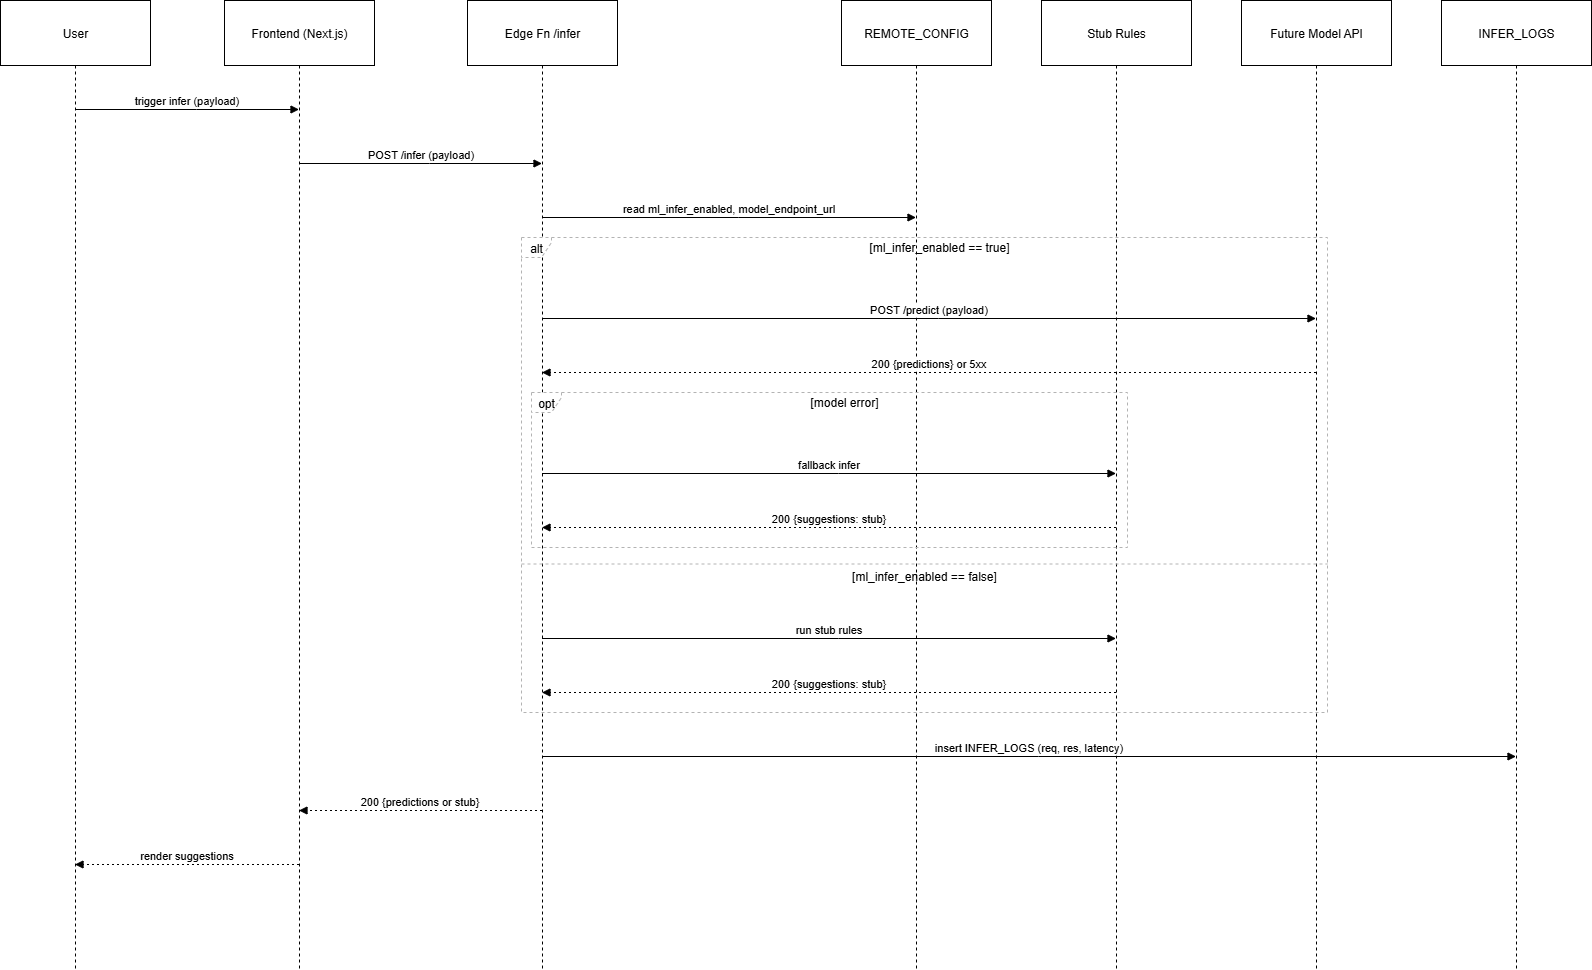

The diagram above was exported from draw.io. Its source (the exported page's mxGraphModel, read from the mxfile embedded in the PNG):
<mxGraphModel dx="1034" dy="666" grid="1" gridSize="10" guides="1" tooltips="1" connect="1" arrows="1" fold="1" page="1" pageScale="1" pageWidth="850" pageHeight="1100" math="0" shadow="0">
  <root>
    <mxCell id="0" />
    <mxCell id="1" parent="0" />
    <mxCell id="eEr0IlaFF7W4CTg-DjBt-1" value="User" style="shape=umlLifeline;perimeter=lifelinePerimeter;whiteSpace=wrap;container=1;dropTarget=0;collapsible=0;recursiveResize=0;outlineConnect=0;portConstraint=eastwest;newEdgeStyle={&quot;edgeStyle&quot;:&quot;elbowEdgeStyle&quot;,&quot;elbow&quot;:&quot;vertical&quot;,&quot;curved&quot;:0,&quot;rounded&quot;:0};size=65;" vertex="1" parent="1">
      <mxGeometry x="20" y="20" width="150" height="969" as="geometry" />
    </mxCell>
    <mxCell id="eEr0IlaFF7W4CTg-DjBt-2" value="Frontend (Next.js)" style="shape=umlLifeline;perimeter=lifelinePerimeter;whiteSpace=wrap;container=1;dropTarget=0;collapsible=0;recursiveResize=0;outlineConnect=0;portConstraint=eastwest;newEdgeStyle={&quot;edgeStyle&quot;:&quot;elbowEdgeStyle&quot;,&quot;elbow&quot;:&quot;vertical&quot;,&quot;curved&quot;:0,&quot;rounded&quot;:0};size=65;" vertex="1" parent="1">
      <mxGeometry x="244" y="20" width="150" height="969" as="geometry" />
    </mxCell>
    <mxCell id="eEr0IlaFF7W4CTg-DjBt-3" value="Edge Fn /infer" style="shape=umlLifeline;perimeter=lifelinePerimeter;whiteSpace=wrap;container=1;dropTarget=0;collapsible=0;recursiveResize=0;outlineConnect=0;portConstraint=eastwest;newEdgeStyle={&quot;edgeStyle&quot;:&quot;elbowEdgeStyle&quot;,&quot;elbow&quot;:&quot;vertical&quot;,&quot;curved&quot;:0,&quot;rounded&quot;:0};size=65;" vertex="1" parent="1">
      <mxGeometry x="487" y="20" width="150" height="969" as="geometry" />
    </mxCell>
    <mxCell id="eEr0IlaFF7W4CTg-DjBt-4" value="REMOTE_CONFIG" style="shape=umlLifeline;perimeter=lifelinePerimeter;whiteSpace=wrap;container=1;dropTarget=0;collapsible=0;recursiveResize=0;outlineConnect=0;portConstraint=eastwest;newEdgeStyle={&quot;edgeStyle&quot;:&quot;elbowEdgeStyle&quot;,&quot;elbow&quot;:&quot;vertical&quot;,&quot;curved&quot;:0,&quot;rounded&quot;:0};size=65;" vertex="1" parent="1">
      <mxGeometry x="861" y="20" width="150" height="969" as="geometry" />
    </mxCell>
    <mxCell id="eEr0IlaFF7W4CTg-DjBt-5" value="Stub Rules" style="shape=umlLifeline;perimeter=lifelinePerimeter;whiteSpace=wrap;container=1;dropTarget=0;collapsible=0;recursiveResize=0;outlineConnect=0;portConstraint=eastwest;newEdgeStyle={&quot;edgeStyle&quot;:&quot;elbowEdgeStyle&quot;,&quot;elbow&quot;:&quot;vertical&quot;,&quot;curved&quot;:0,&quot;rounded&quot;:0};size=65;" vertex="1" parent="1">
      <mxGeometry x="1061" y="20" width="150" height="969" as="geometry" />
    </mxCell>
    <mxCell id="eEr0IlaFF7W4CTg-DjBt-6" value="Future Model API" style="shape=umlLifeline;perimeter=lifelinePerimeter;whiteSpace=wrap;container=1;dropTarget=0;collapsible=0;recursiveResize=0;outlineConnect=0;portConstraint=eastwest;newEdgeStyle={&quot;edgeStyle&quot;:&quot;elbowEdgeStyle&quot;,&quot;elbow&quot;:&quot;vertical&quot;,&quot;curved&quot;:0,&quot;rounded&quot;:0};size=65;" vertex="1" parent="1">
      <mxGeometry x="1261" y="20" width="150" height="969" as="geometry" />
    </mxCell>
    <mxCell id="eEr0IlaFF7W4CTg-DjBt-7" value="INFER_LOGS" style="shape=umlLifeline;perimeter=lifelinePerimeter;whiteSpace=wrap;container=1;dropTarget=0;collapsible=0;recursiveResize=0;outlineConnect=0;portConstraint=eastwest;newEdgeStyle={&quot;edgeStyle&quot;:&quot;elbowEdgeStyle&quot;,&quot;elbow&quot;:&quot;vertical&quot;,&quot;curved&quot;:0,&quot;rounded&quot;:0};size=65;" vertex="1" parent="1">
      <mxGeometry x="1461" y="20" width="150" height="969" as="geometry" />
    </mxCell>
    <mxCell id="eEr0IlaFF7W4CTg-DjBt-8" value="opt" style="shape=umlFrame;dashed=1;pointerEvents=0;dropTarget=0;strokeColor=#B3B3B3;height=20;width=30" vertex="1" parent="1">
      <mxGeometry x="551" y="412" width="596" height="155" as="geometry" />
    </mxCell>
    <mxCell id="eEr0IlaFF7W4CTg-DjBt-9" value="[model error]" style="text;strokeColor=none;fillColor=none;align=center;verticalAlign=middle;whiteSpace=wrap;" vertex="1" parent="eEr0IlaFF7W4CTg-DjBt-8">
      <mxGeometry x="30" width="566" height="20" as="geometry" />
    </mxCell>
    <mxCell id="eEr0IlaFF7W4CTg-DjBt-10" value="alt" style="shape=umlFrame;dashed=1;pointerEvents=0;dropTarget=0;strokeColor=#B3B3B3;height=20;width=30" vertex="1" parent="1">
      <mxGeometry x="541" y="257" width="806" height="475" as="geometry" />
    </mxCell>
    <mxCell id="eEr0IlaFF7W4CTg-DjBt-11" value="[ml_infer_enabled == true]" style="text;strokeColor=none;fillColor=none;align=center;verticalAlign=middle;whiteSpace=wrap;" vertex="1" parent="eEr0IlaFF7W4CTg-DjBt-10">
      <mxGeometry x="30" width="776" height="20" as="geometry" />
    </mxCell>
    <mxCell id="eEr0IlaFF7W4CTg-DjBt-12" value="[ml_infer_enabled == false]" style="shape=line;dashed=1;whiteSpace=wrap;verticalAlign=top;labelPosition=center;verticalLabelPosition=middle;align=center;strokeColor=#B3B3B3;" vertex="1" parent="eEr0IlaFF7W4CTg-DjBt-10">
      <mxGeometry y="325" width="806" height="3" as="geometry" />
    </mxCell>
    <mxCell id="eEr0IlaFF7W4CTg-DjBt-13" value="trigger infer (payload)" style="verticalAlign=bottom;edgeStyle=elbowEdgeStyle;elbow=vertical;curved=0;rounded=0;endArrow=block;" edge="1" parent="1" source="eEr0IlaFF7W4CTg-DjBt-1" target="eEr0IlaFF7W4CTg-DjBt-2">
      <mxGeometry relative="1" as="geometry">
        <Array as="points">
          <mxPoint x="216" y="129" />
        </Array>
      </mxGeometry>
    </mxCell>
    <mxCell id="eEr0IlaFF7W4CTg-DjBt-14" value="POST /infer (payload)" style="verticalAlign=bottom;edgeStyle=elbowEdgeStyle;elbow=vertical;curved=0;rounded=0;endArrow=block;" edge="1" parent="1" source="eEr0IlaFF7W4CTg-DjBt-2" target="eEr0IlaFF7W4CTg-DjBt-3">
      <mxGeometry relative="1" as="geometry">
        <Array as="points">
          <mxPoint x="449" y="183" />
        </Array>
      </mxGeometry>
    </mxCell>
    <mxCell id="eEr0IlaFF7W4CTg-DjBt-15" value="read ml_infer_enabled, model_endpoint_url" style="verticalAlign=bottom;edgeStyle=elbowEdgeStyle;elbow=vertical;curved=0;rounded=0;endArrow=block;" edge="1" parent="1" source="eEr0IlaFF7W4CTg-DjBt-3" target="eEr0IlaFF7W4CTg-DjBt-4">
      <mxGeometry relative="1" as="geometry">
        <Array as="points">
          <mxPoint x="758" y="237" />
        </Array>
      </mxGeometry>
    </mxCell>
    <mxCell id="eEr0IlaFF7W4CTg-DjBt-16" value="POST /predict (payload)" style="verticalAlign=bottom;edgeStyle=elbowEdgeStyle;elbow=vertical;curved=0;rounded=0;endArrow=block;" edge="1" parent="1" source="eEr0IlaFF7W4CTg-DjBt-3" target="eEr0IlaFF7W4CTg-DjBt-6">
      <mxGeometry relative="1" as="geometry">
        <Array as="points">
          <mxPoint x="958" y="338" />
        </Array>
      </mxGeometry>
    </mxCell>
    <mxCell id="eEr0IlaFF7W4CTg-DjBt-17" value="200 {predictions} or 5xx" style="verticalAlign=bottom;edgeStyle=elbowEdgeStyle;elbow=vertical;curved=0;rounded=0;dashed=1;dashPattern=2 3;endArrow=block;" edge="1" parent="1" source="eEr0IlaFF7W4CTg-DjBt-6" target="eEr0IlaFF7W4CTg-DjBt-3">
      <mxGeometry relative="1" as="geometry">
        <Array as="points">
          <mxPoint x="961" y="392" />
        </Array>
      </mxGeometry>
    </mxCell>
    <mxCell id="eEr0IlaFF7W4CTg-DjBt-18" value="fallback infer" style="verticalAlign=bottom;edgeStyle=elbowEdgeStyle;elbow=vertical;curved=0;rounded=0;endArrow=block;" edge="1" parent="1" source="eEr0IlaFF7W4CTg-DjBt-3" target="eEr0IlaFF7W4CTg-DjBt-5">
      <mxGeometry relative="1" as="geometry">
        <Array as="points">
          <mxPoint x="858" y="493" />
        </Array>
      </mxGeometry>
    </mxCell>
    <mxCell id="eEr0IlaFF7W4CTg-DjBt-19" value="200 {suggestions: stub}" style="verticalAlign=bottom;edgeStyle=elbowEdgeStyle;elbow=vertical;curved=0;rounded=0;dashed=1;dashPattern=2 3;endArrow=block;" edge="1" parent="1" source="eEr0IlaFF7W4CTg-DjBt-5" target="eEr0IlaFF7W4CTg-DjBt-3">
      <mxGeometry relative="1" as="geometry">
        <Array as="points">
          <mxPoint x="861" y="547" />
        </Array>
      </mxGeometry>
    </mxCell>
    <mxCell id="eEr0IlaFF7W4CTg-DjBt-20" value="run stub rules" style="verticalAlign=bottom;edgeStyle=elbowEdgeStyle;elbow=vertical;curved=0;rounded=0;endArrow=block;" edge="1" parent="1" source="eEr0IlaFF7W4CTg-DjBt-3" target="eEr0IlaFF7W4CTg-DjBt-5">
      <mxGeometry relative="1" as="geometry">
        <Array as="points">
          <mxPoint x="858" y="658" />
        </Array>
      </mxGeometry>
    </mxCell>
    <mxCell id="eEr0IlaFF7W4CTg-DjBt-21" value="200 {suggestions: stub}" style="verticalAlign=bottom;edgeStyle=elbowEdgeStyle;elbow=vertical;curved=0;rounded=0;dashed=1;dashPattern=2 3;endArrow=block;" edge="1" parent="1" source="eEr0IlaFF7W4CTg-DjBt-5" target="eEr0IlaFF7W4CTg-DjBt-3">
      <mxGeometry relative="1" as="geometry">
        <Array as="points">
          <mxPoint x="861" y="712" />
        </Array>
      </mxGeometry>
    </mxCell>
    <mxCell id="eEr0IlaFF7W4CTg-DjBt-22" value="insert INFER_LOGS (req, res, latency)" style="verticalAlign=bottom;edgeStyle=elbowEdgeStyle;elbow=vertical;curved=0;rounded=0;endArrow=block;" edge="1" parent="1" source="eEr0IlaFF7W4CTg-DjBt-3" target="eEr0IlaFF7W4CTg-DjBt-7">
      <mxGeometry relative="1" as="geometry">
        <Array as="points">
          <mxPoint x="1058" y="776" />
        </Array>
      </mxGeometry>
    </mxCell>
    <mxCell id="eEr0IlaFF7W4CTg-DjBt-23" value="200 {predictions or stub}" style="verticalAlign=bottom;edgeStyle=elbowEdgeStyle;elbow=vertical;curved=0;rounded=0;dashed=1;dashPattern=2 3;endArrow=block;" edge="1" parent="1" source="eEr0IlaFF7W4CTg-DjBt-3" target="eEr0IlaFF7W4CTg-DjBt-2">
      <mxGeometry relative="1" as="geometry">
        <Array as="points">
          <mxPoint x="452" y="830" />
        </Array>
      </mxGeometry>
    </mxCell>
    <mxCell id="eEr0IlaFF7W4CTg-DjBt-24" value="render suggestions" style="verticalAlign=bottom;edgeStyle=elbowEdgeStyle;elbow=vertical;curved=0;rounded=0;dashed=1;dashPattern=2 3;endArrow=block;" edge="1" parent="1" source="eEr0IlaFF7W4CTg-DjBt-2" target="eEr0IlaFF7W4CTg-DjBt-1">
      <mxGeometry relative="1" as="geometry">
        <Array as="points">
          <mxPoint x="219" y="884" />
        </Array>
      </mxGeometry>
    </mxCell>
  </root>
</mxGraphModel>